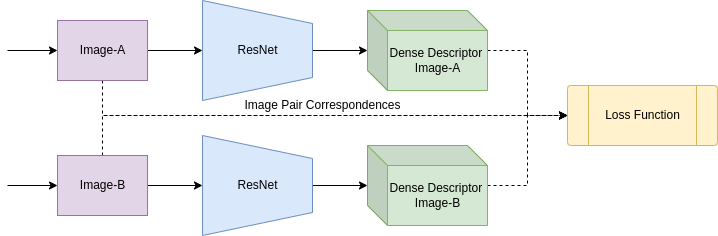

The diagram above was exported from draw.io. Its source (the exported page's mxGraphModel, read from the mxfile embedded in the PNG):
<mxGraphModel dx="1977" dy="1165" grid="1" gridSize="10" guides="1" tooltips="1" connect="1" arrows="1" fold="1" page="1" pageScale="1" pageWidth="1169" pageHeight="827" math="0" shadow="0">
  <root>
    <mxCell id="0" />
    <mxCell id="1" parent="0" />
    <mxCell id="bFdQ07oMdI0yzsfNKAJX-7" style="edgeStyle=orthogonalEdgeStyle;rounded=0;orthogonalLoop=1;jettySize=auto;html=1;" edge="1" parent="1" source="bFdQ07oMdI0yzsfNKAJX-3" target="bFdQ07oMdI0yzsfNKAJX-6">
      <mxGeometry relative="1" as="geometry" />
    </mxCell>
    <mxCell id="bFdQ07oMdI0yzsfNKAJX-17" style="edgeStyle=orthogonalEdgeStyle;rounded=0;orthogonalLoop=1;jettySize=auto;html=1;entryX=0;entryY=0.5;entryDx=0;entryDy=0;dashed=1;" edge="1" parent="1" source="bFdQ07oMdI0yzsfNKAJX-3" target="bFdQ07oMdI0yzsfNKAJX-14">
      <mxGeometry relative="1" as="geometry">
        <Array as="points">
          <mxPoint x="265" y="315" />
        </Array>
      </mxGeometry>
    </mxCell>
    <mxCell id="bFdQ07oMdI0yzsfNKAJX-32" style="edgeStyle=orthogonalEdgeStyle;rounded=0;orthogonalLoop=1;jettySize=auto;html=1;endArrow=none;endFill=0;startArrow=classic;startFill=1;" edge="1" parent="1" source="bFdQ07oMdI0yzsfNKAJX-3">
      <mxGeometry relative="1" as="geometry">
        <mxPoint x="170" y="250" as="targetPoint" />
      </mxGeometry>
    </mxCell>
    <mxCell id="bFdQ07oMdI0yzsfNKAJX-3" value="" style="rounded=0;whiteSpace=wrap;html=1;fillColor=#e1d5e7;strokeColor=#9673a6;" vertex="1" parent="1">
      <mxGeometry x="220" y="220" width="90" height="60" as="geometry" />
    </mxCell>
    <mxCell id="bFdQ07oMdI0yzsfNKAJX-15" style="edgeStyle=orthogonalEdgeStyle;rounded=0;orthogonalLoop=1;jettySize=auto;html=1;dashed=1;" edge="1" parent="1" source="bFdQ07oMdI0yzsfNKAJX-5" target="bFdQ07oMdI0yzsfNKAJX-14">
      <mxGeometry relative="1" as="geometry" />
    </mxCell>
    <mxCell id="bFdQ07oMdI0yzsfNKAJX-5" value="" style="shape=cube;whiteSpace=wrap;html=1;boundedLbl=1;backgroundOutline=1;darkOpacity=0.05;darkOpacity2=0.1;fillColor=#d5e8d4;strokeColor=#82b366;" vertex="1" parent="1">
      <mxGeometry x="530" y="210" width="120" height="80" as="geometry" />
    </mxCell>
    <mxCell id="bFdQ07oMdI0yzsfNKAJX-8" style="edgeStyle=orthogonalEdgeStyle;rounded=0;orthogonalLoop=1;jettySize=auto;html=1;entryX=0;entryY=0.5;entryDx=0;entryDy=0;entryPerimeter=0;" edge="1" parent="1" source="bFdQ07oMdI0yzsfNKAJX-6" target="bFdQ07oMdI0yzsfNKAJX-5">
      <mxGeometry relative="1" as="geometry" />
    </mxCell>
    <mxCell id="bFdQ07oMdI0yzsfNKAJX-6" value="" style="verticalLabelPosition=middle;verticalAlign=middle;html=1;shape=trapezoid;perimeter=trapezoidPerimeter;whiteSpace=wrap;size=0.23;arcSize=10;flipV=1;labelPosition=center;align=center;rotation=-90;fillColor=#dae8fc;strokeColor=#6c8ebf;" vertex="1" parent="1">
      <mxGeometry x="370" y="195" width="100" height="110" as="geometry" />
    </mxCell>
    <mxCell id="bFdQ07oMdI0yzsfNKAJX-9" style="edgeStyle=orthogonalEdgeStyle;rounded=0;orthogonalLoop=1;jettySize=auto;html=1;" edge="1" parent="1" source="bFdQ07oMdI0yzsfNKAJX-10" target="bFdQ07oMdI0yzsfNKAJX-13">
      <mxGeometry relative="1" as="geometry" />
    </mxCell>
    <mxCell id="bFdQ07oMdI0yzsfNKAJX-18" style="edgeStyle=orthogonalEdgeStyle;rounded=0;orthogonalLoop=1;jettySize=auto;html=1;entryX=0;entryY=0.5;entryDx=0;entryDy=0;dashed=1;" edge="1" parent="1" source="bFdQ07oMdI0yzsfNKAJX-10" target="bFdQ07oMdI0yzsfNKAJX-14">
      <mxGeometry relative="1" as="geometry">
        <Array as="points">
          <mxPoint x="265" y="315" />
        </Array>
      </mxGeometry>
    </mxCell>
    <mxCell id="bFdQ07oMdI0yzsfNKAJX-33" style="edgeStyle=orthogonalEdgeStyle;rounded=0;orthogonalLoop=1;jettySize=auto;html=1;endArrow=none;endFill=0;startArrow=classic;startFill=1;" edge="1" parent="1" source="bFdQ07oMdI0yzsfNKAJX-10">
      <mxGeometry relative="1" as="geometry">
        <mxPoint x="170" y="385" as="targetPoint" />
      </mxGeometry>
    </mxCell>
    <mxCell id="bFdQ07oMdI0yzsfNKAJX-10" value="" style="rounded=0;whiteSpace=wrap;html=1;fillColor=#e1d5e7;strokeColor=#9673a6;" vertex="1" parent="1">
      <mxGeometry x="220" y="355" width="90" height="60" as="geometry" />
    </mxCell>
    <mxCell id="bFdQ07oMdI0yzsfNKAJX-16" style="edgeStyle=orthogonalEdgeStyle;rounded=0;orthogonalLoop=1;jettySize=auto;html=1;entryX=0;entryY=0.5;entryDx=0;entryDy=0;dashed=1;" edge="1" parent="1" source="bFdQ07oMdI0yzsfNKAJX-11" target="bFdQ07oMdI0yzsfNKAJX-14">
      <mxGeometry relative="1" as="geometry" />
    </mxCell>
    <mxCell id="bFdQ07oMdI0yzsfNKAJX-11" value="" style="shape=cube;whiteSpace=wrap;html=1;boundedLbl=1;backgroundOutline=1;darkOpacity=0.05;darkOpacity2=0.1;fillColor=#d5e8d4;strokeColor=#82b366;" vertex="1" parent="1">
      <mxGeometry x="530" y="345" width="120" height="80" as="geometry" />
    </mxCell>
    <mxCell id="bFdQ07oMdI0yzsfNKAJX-12" style="edgeStyle=orthogonalEdgeStyle;rounded=0;orthogonalLoop=1;jettySize=auto;html=1;entryX=0;entryY=0.5;entryDx=0;entryDy=0;entryPerimeter=0;" edge="1" parent="1" source="bFdQ07oMdI0yzsfNKAJX-13" target="bFdQ07oMdI0yzsfNKAJX-11">
      <mxGeometry relative="1" as="geometry" />
    </mxCell>
    <mxCell id="bFdQ07oMdI0yzsfNKAJX-13" value="" style="verticalLabelPosition=middle;verticalAlign=middle;html=1;shape=trapezoid;perimeter=trapezoidPerimeter;whiteSpace=wrap;size=0.23;arcSize=10;flipV=1;labelPosition=center;align=center;rotation=-90;fillColor=#dae8fc;strokeColor=#6c8ebf;" vertex="1" parent="1">
      <mxGeometry x="370" y="330" width="100" height="110" as="geometry" />
    </mxCell>
    <mxCell id="bFdQ07oMdI0yzsfNKAJX-14" value="" style="verticalLabelPosition=bottom;verticalAlign=top;html=1;shape=process;whiteSpace=wrap;rounded=1;size=0.14;arcSize=6;fillColor=#fff2cc;strokeColor=#d6b656;" vertex="1" parent="1">
      <mxGeometry x="730" y="285" width="150" height="60" as="geometry" />
    </mxCell>
    <mxCell id="bFdQ07oMdI0yzsfNKAJX-19" value="Image-A" style="text;html=1;align=center;verticalAlign=middle;resizable=0;points=[];autosize=1;strokeColor=none;fillColor=none;" vertex="1" parent="1">
      <mxGeometry x="230" y="235" width="70" height="30" as="geometry" />
    </mxCell>
    <mxCell id="bFdQ07oMdI0yzsfNKAJX-25" value="Image-B" style="text;html=1;align=center;verticalAlign=middle;resizable=0;points=[];autosize=1;strokeColor=none;fillColor=none;" vertex="1" parent="1">
      <mxGeometry x="230" y="370" width="70" height="30" as="geometry" />
    </mxCell>
    <mxCell id="bFdQ07oMdI0yzsfNKAJX-26" value="ResNet" style="text;html=1;align=center;verticalAlign=middle;resizable=0;points=[];autosize=1;strokeColor=none;fillColor=none;" vertex="1" parent="1">
      <mxGeometry x="390" y="235" width="60" height="30" as="geometry" />
    </mxCell>
    <mxCell id="bFdQ07oMdI0yzsfNKAJX-27" value="ResNet" style="text;html=1;align=center;verticalAlign=middle;resizable=0;points=[];autosize=1;strokeColor=none;fillColor=none;" vertex="1" parent="1">
      <mxGeometry x="390" y="370" width="60" height="30" as="geometry" />
    </mxCell>
    <mxCell id="bFdQ07oMdI0yzsfNKAJX-28" value="Dense Descriptor&amp;nbsp;&lt;br&gt;Image-A" style="text;html=1;align=center;verticalAlign=middle;resizable=0;points=[];autosize=1;strokeColor=none;fillColor=none;" vertex="1" parent="1">
      <mxGeometry x="540" y="240" width="120" height="40" as="geometry" />
    </mxCell>
    <mxCell id="bFdQ07oMdI0yzsfNKAJX-29" value="Dense Descriptor&amp;nbsp;&lt;br&gt;Image-B" style="text;html=1;align=center;verticalAlign=middle;resizable=0;points=[];autosize=1;strokeColor=none;fillColor=none;" vertex="1" parent="1">
      <mxGeometry x="540" y="375" width="120" height="40" as="geometry" />
    </mxCell>
    <mxCell id="bFdQ07oMdI0yzsfNKAJX-30" value="Loss Function" style="text;html=1;align=center;verticalAlign=middle;resizable=0;points=[];autosize=1;" vertex="1" parent="1">
      <mxGeometry x="755" y="300" width="100" height="30" as="geometry" />
    </mxCell>
    <mxCell id="bFdQ07oMdI0yzsfNKAJX-31" value="Image Pair Correspondences" style="text;html=1;align=center;verticalAlign=middle;resizable=0;points=[];autosize=1;strokeColor=none;fillColor=none;" vertex="1" parent="1">
      <mxGeometry x="395" y="290" width="180" height="30" as="geometry" />
    </mxCell>
  </root>
</mxGraphModel>